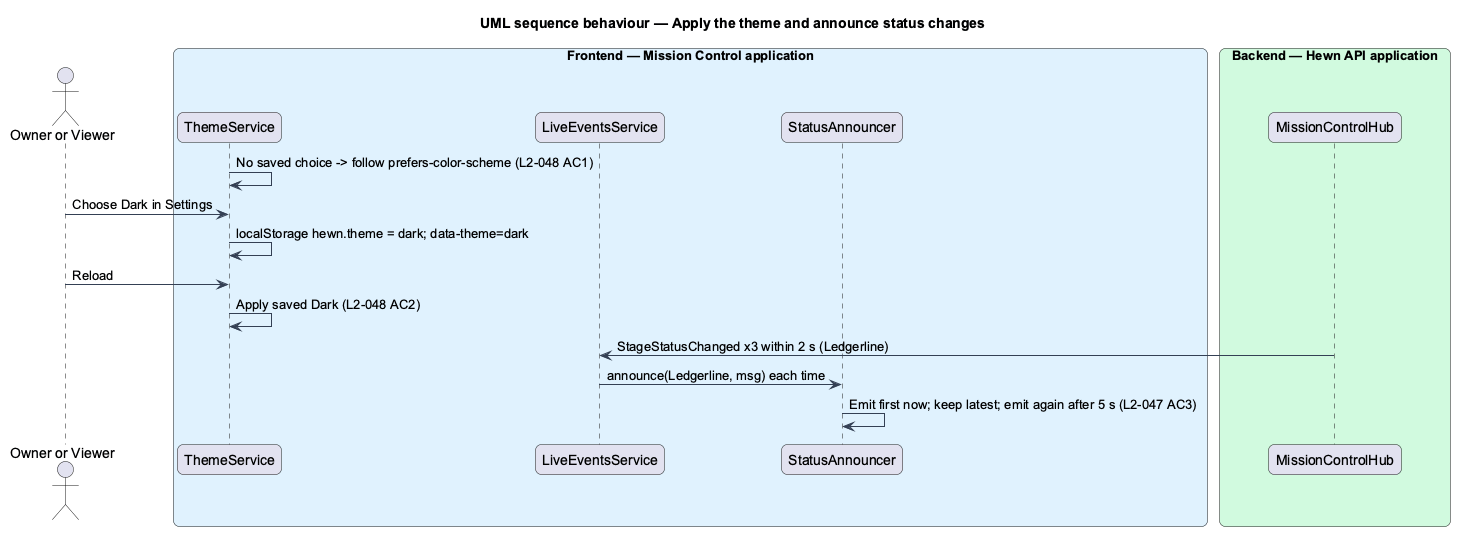

The diagram above was rendered by PlantUML. Its source (embedded in the PNG):
@startuml
title UML sequence behaviour — Apply the theme and announce status changes
skinparam backgroundColor #FFFFFF
skinparam shadowing false
skinparam roundcorner 12
skinparam defaultFontName Arial
skinparam ArrowColor #344054
skinparam rectangle {
  BorderColor #344054
  FontColor #101828
}
skinparam package {
  BorderColor #667085
  FontColor #101828
  BackgroundColor #F9FAFB
}
skinparam sequenceMessageAlign left
actor "Owner or Viewer" as user
box "Frontend — Mission Control application" #E0F2FE
  participant "ThemeService" as theme
  participant "LiveEventsService" as live
  participant "StatusAnnouncer" as ann
end box
box "Backend — Hewn API application" #D1FADF
  participant "MissionControlHub" as hub
end box
theme -> theme : No saved choice -> follow prefers-color-scheme (L2-048 AC1)
user -> theme : Choose Dark in Settings
theme -> theme : localStorage hewn.theme = dark; data-theme=dark
user -> theme : Reload
theme -> theme : Apply saved Dark (L2-048 AC2)
hub -> live : StageStatusChanged x3 within 2 s (Ledgerline)
live -> ann : announce(Ledgerline, msg) each time
ann -> ann : Emit first now; keep latest; emit again after 5 s (L2-047 AC3)
@enduml